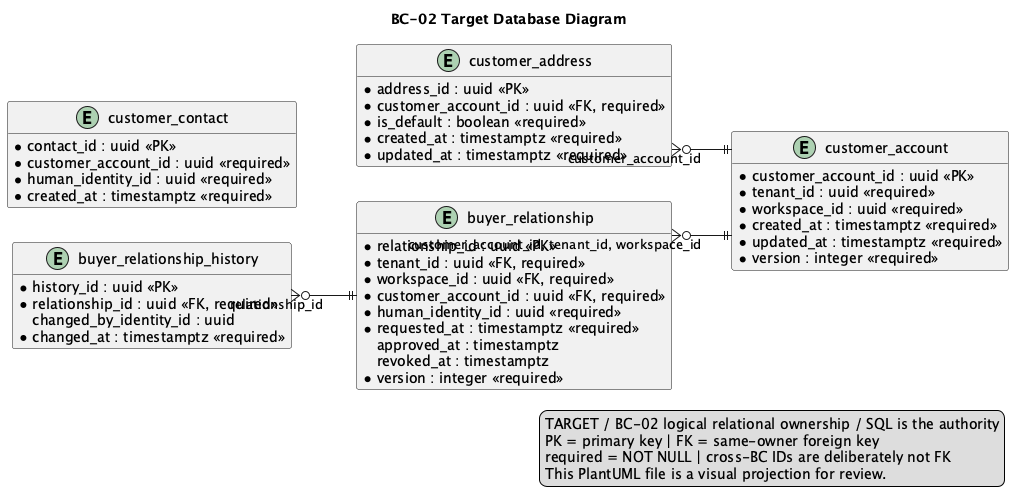

The diagram above was rendered by PlantUML. Its source (embedded in the PNG):
@startuml
title BC-02 Target Database Diagram
left to right direction
hide methods
skinparam shadowing false
skinparam linetype ortho
skinparam entity {
  BackgroundColor #F8FAFC
  BorderColor #334155
  FontColor #0F172A
}

entity "customer_account" as t_customer_account {
  * customer_account_id : uuid <<PK>>
  * tenant_id : uuid <<required>>
  * workspace_id : uuid <<required>>
  * legal_name : varchar(200) <<required>>
    tax_identifier : varchar(80)
  * status : varchar(32) <<required>>
  * created_at : timestamptz <<required>>
  * updated_at : timestamptz <<required>>
  * version : integer <<required>>
}

entity "customer_contact" as t_customer_contact {
  * contact_id : uuid <<PK>>
  * customer_account_id : uuid <<required>>
  * human_identity_id : uuid <<required>>
  * role : varchar(32) <<required>>
  * status : varchar(32) <<required>>
  * created_at : timestamptz <<required>>
}

entity "customer_address" as t_customer_address {
  * address_id : uuid <<PK>>
  * customer_account_id : uuid <<FK, required>>
  * kind : varchar(32) <<required>>
  * line1 : varchar(240) <<required>>
    line2 : varchar(240)
    district_code : varchar(32)
    province_code : varchar(32)
    department_code : varchar(32)
    postal_code : varchar(32)
    recipient_name : varchar(200)
  * is_default : boolean <<required>>
  * created_at : timestamptz <<required>>
  * updated_at : timestamptz <<required>>
}

entity "buyer_relationship" as t_buyer_relationship {
  * relationship_id : uuid <<PK>>
  * tenant_id : uuid <<FK, required>>
  * workspace_id : uuid <<FK, required>>
  * customer_account_id : uuid <<FK, required>>
  * human_identity_id : uuid <<required>>
  * status : varchar(32) <<required>>
  * requested_at : timestamptz <<required>>
    approved_at : timestamptz
    revoked_at : timestamptz
  * version : integer <<required>>
}

entity "buyer_relationship_history" as t_buyer_relationship_history {
  * history_id : uuid <<PK>>
  * relationship_id : uuid <<FK, required>>
    from_status : varchar(32)
  * to_status : varchar(32) <<required>>
    reason : varchar(500)
    changed_by_identity_id : uuid
  * changed_at : timestamptz <<required>>
}

t_customer_address }o--|| t_customer_account : customer_account_id
t_buyer_relationship }o--|| t_customer_account : customer_account_id, tenant_id, workspace_id
t_buyer_relationship_history }o--|| t_buyer_relationship : relationship_id

legend right
TARGET / BC-02 logical relational ownership / SQL is the authority
PK = primary key | FK = same-owner foreign key
required = NOT NULL | cross-BC IDs are deliberately not FK
This PlantUML file is a visual projection for review.
endlegend
@enduml